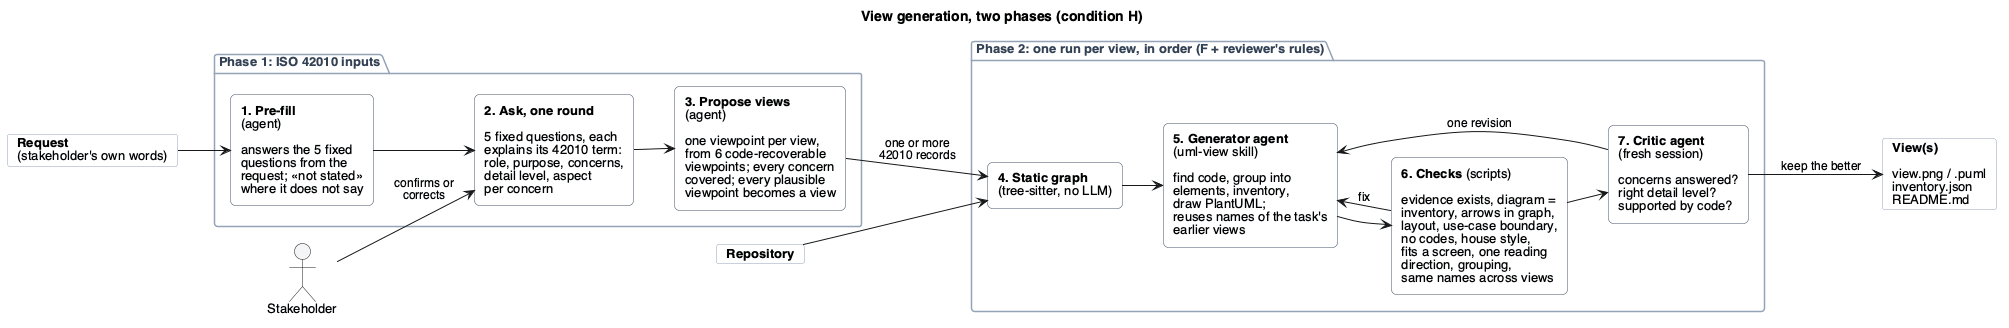

The diagram above was rendered by PlantUML. Its source (embedded in the PNG):
@startuml
title View generation, two phases (condition H)
left to right direction
skinparam defaultFontName Helvetica
skinparam defaultFontSize 13
skinparam ArrowFontSize 12
skinparam rectangleRoundCorner 10
skinparam nodesep 35
skinparam ranksep 40
skinparam rectangle {
  BackgroundColor #F8FAFC
  BorderColor #475569
}
skinparam card {
  BackgroundColor #FFFFFF
  BorderColor #94A3B8
}
skinparam package {
  BorderColor #94A3B8
  FontColor #334155
}

card "**Request**\n(stakeholder's own words)" as req
card "**Repository**" as repo
actor "Stakeholder" as sh

package "Phase 1: ISO 42010 inputs" {
  rectangle "**1. Pre-fill**\n(agent)\n\nanswers the 5 fixed\nquestions from the\nrequest; «not stated»\nwhere it does not say" as pre
  rectangle "**2. Ask, one round**\n\n5 fixed questions, each\nexplains its 42010 term:\nrole, purpose, concerns,\ndetail level, aspect\nper concern" as ask
  rectangle "**3. Propose views**\n(agent)\n\none viewpoint per view,\nfrom 6 code-recoverable\nviewpoints; every concern\ncovered; every plausible\nviewpoint becomes a view" as prop
}

package "Phase 2: one run per view, in order (F + reviewer's rules)" {
  rectangle "**4. Static graph**\n(tree-sitter, no LLM)" as graph
  rectangle "**5. Generator agent**\n(uml-view skill)\n\nfind code, group into\nelements, inventory,\ndraw PlantUML;\nreuses names of the task's\nearlier views" as gen
  rectangle "**6. Checks** (scripts)\n\nevidence exists, diagram =\ninventory, arrows in graph,\nlayout, use-case boundary,\nno codes, house style,\nfits a screen, one reading\ndirection, grouping,\nsame names across views" as chk
  rectangle "**7. Critic agent**\n(fresh session)\n\nconcerns answered?\nright detail level?\nsupported by code?" as critic
}
card "**View(s)**\n\nview.png / .puml\ninventory.json\nREADME.md" as out

req --> pre
pre --> ask
sh --> ask : confirms or\ncorrects
ask --> prop
prop --> graph : one or more\n42010 records
repo --> graph
graph --> gen
gen --> chk
chk --> gen : fix
chk --> critic
critic --> gen : one revision
critic --> out : keep the better
@enduml